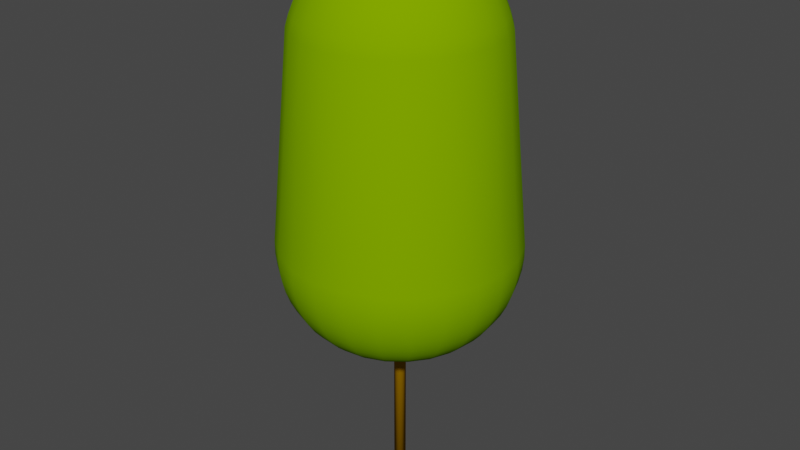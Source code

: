 # Source: HPSo7m.blend  (saved by Blender 4.0.36; exported with 4.5.12 LTS)
import bpy
from mathutils import Matrix  # noqa: F401  (used for matrix-valued properties, if any)

bpy.ops.wm.read_factory_settings(use_empty=True)
scene = bpy.context.scene
scene.name = 'Scene'

# ---- collections
col_collection = bpy.data.collections.new('Collection'); scene.collection.children.link(col_collection)

# ---- materials (node trees are filled in below, after node groups)
mat_trunk = bpy.data.materials.new('Trunk')
mat_trunk.use_transparent_shadow = False
mat_trunk.diffuse_color = (0.3922, 0.1961, 0.0, 1.0)
mat_trunk.roughness = 1.0
mat_surface_style_4943 = bpy.data.materials.new('surface-style-4943')
mat_surface_style_4943.use_transparent_shadow = False
mat_surface_style_4943.diffuse_color = (0.1961, 0.3922, 0.0, 1.0)
mat_surface_style_4943.roughness = 1.0

# ---- material node trees
mat_trunk.use_nodes = True; mat_trunk.node_tree.nodes.clear()
_N = mat_trunk.node_tree.nodes; _L = mat_trunk.node_tree.links
n0 = _N.new('ShaderNodeBsdfPrincipled'); n0.name = 'Principled BSDF'; n0.location = (0, 300)
n0.inputs[0].default_value = (0.3922, 0.1961, 0.0, 1.0)
n0.inputs[2].default_value = 1.0
n0.inputs[3].default_value = 1.45
n0.inputs[13].default_value = 0.0
n1 = _N.new('ShaderNodeOutputMaterial'); n1.name = 'Material Output'; n1.location = (280, 300)
_L.new(n0.outputs[0], n1.inputs[0])
n1.is_active_output = True
mat_surface_style_4943.use_nodes = True; mat_surface_style_4943.node_tree.nodes.clear()
_N = mat_surface_style_4943.node_tree.nodes; _L = mat_surface_style_4943.node_tree.links
n0 = _N.new('ShaderNodeBsdfPrincipled'); n0.name = 'Principled BSDF'; n0.location = (0, 300)
n0.inputs[0].default_value = (0.1961, 0.3922, 0.0, 1.0)
n0.inputs[2].default_value = 1.0
n0.inputs[3].default_value = 1.45
n0.inputs[13].default_value = 0.0
n1 = _N.new('ShaderNodeOutputMaterial'); n1.name = 'Material Output'; n1.location = (280, 300)
_L.new(n0.outputs[0], n1.inputs[0])
n1.is_active_output = True

# ---- world
world_world = bpy.data.worlds.new('World'); scene.world = world_world
world_world.use_nodes = True; world_world.node_tree.nodes.clear()
_N = world_world.node_tree.nodes; _L = world_world.node_tree.links
n0 = _N.new('ShaderNodeOutputWorld'); n0.name = 'World Output'; n0.location = (300, 300)
n1 = _N.new('ShaderNodeBackground'); n1.name = 'Background'; n1.location = (10, 300)
n1.inputs[0].default_value = (0.05088, 0.05088, 0.05088, 1.0)
_L.new(n1.outputs[0], n0.inputs[0])
n0.is_active_output = True
world_world.color = (0.05088, 0.05088, 0.05088)
world_world.use_sun_shadow = False
world_world.sun_shadow_jitter_overblur = 0.0

# ---- meshes
me_hpso7m = bpy.data.meshes.new('HPSo7m')
me_hpso7m.from_pydata([(0.07244, -0.01941, 6.9), (0.06495, -0.0375, 6.9), (0.075, -5.662e-09, 6.9), (0.07244, 0.01941, 6.9), (0.06495, 0.0375, 6.9), (0.05303, 0.05303, 6.9), (0.0375, 0.06495, 6.9), (0.01941, 0.07244, 6.9), (5.662e-09, 0.075, 6.9), (-0.01941, 0.07244, 6.9), (-0.0375, 0.06495, 6.9), (-0.05303, 0.05303, 6.9), (-0.06495, 0.0375, 6.9), (-0.07244, 0.01941, 6.9), (-0.075, 5.662e-09, 6.9), (-0.07244, -0.01941, 6.9), (-0.06495, -0.0375, 6.9), (-0.05303, -0.05303, 6.9), (-0.0375, -0.06495, 6.9), (-0.01941, -0.07244, 6.9), (-5.662e-09, -0.075, 6.9), (0.01941, -0.07244, 6.9), (0.0375, -0.06495, 6.9), (0.05303, -0.05303, 6.9), (0.075, -5.662e-09, 0.0), (0.07244, -0.01941, 0.0), (0.07244, 0.01941, 0.0), (0.06495, 0.0375, 0.0), (0.05303, 0.05303, 0.0), (0.0375, 0.06495, 0.0), (0.01941, 0.07244, 0.0), (5.662e-09, 0.075, 0.0), (-0.01941, 0.07244, 0.0), (-0.0375, 0.06495, 0.0), (-0.05303, 0.05303, 0.0), (-0.06495, 0.0375, 0.0), (-0.07244, 0.01941, 0.0), (-0.075, 5.662e-09, 0.0), (-0.07244, -0.01941, 0.0), (-0.06495, -0.0375, 0.0), (-0.05303, -0.05303, 0.0), (-0.0375, -0.06495, 0.0), (-0.01941, -0.07244, 0.0), (-5.662e-09, -0.075, 0.0), (0.01941, -0.07244, 0.0), (0.0375, -0.06495, 0.0), (0.06495, -0.0375, 0.0), (0.05303, -0.05303, 0.0), (-0.1955, -0.3387, 2.0), (-0.2765, -0.2765, 2.0), (-0.2343, -0.4058, 2.006), (-0.3313, -0.3313, 2.006), (-0.1012, 0.3778, 2.0), (-0.1955, 0.3387, 2.0), (2.953e-08, 0.3911, 2.0), (0.1012, 0.3778, 2.0), (0.1955, 0.3387, 2.0), (0.2765, 0.2765, 2.0), (0.3387, 0.1955, 2.0), (0.3778, 0.1012, 2.0), (0.3911, -2.953e-08, 2.0), (0.3778, -0.1012, 2.0), (0.3387, -0.1955, 2.0), (0.2765, -0.2765, 2.0), (0.1955, -0.3387, 2.0), (0.1012, -0.3778, 2.0), (-2.953e-08, -0.3911, 2.0), (-0.1012, -0.3778, 2.0), (-0.3387, -0.1955, 2.0), (-0.3778, -0.1012, 2.0), (-0.3911, 2.953e-08, 2.0), (-0.3778, 0.1012, 2.0), (-0.3387, 0.1955, 2.0), (-0.2765, 0.2765, 2.0), (-0.3313, 0.3313, 2.006), (-0.2343, 0.4058, 2.006), (-0.4327, 0.4327, 2.028), (-0.306, 0.5299, 2.028), (-0.5314, 0.5314, 2.071), (-0.3758, 0.6509, 2.071), (-0.6259, 0.6259, 2.135), (-0.4426, 0.7666, 2.135), (-0.7144, 0.7144, 2.218), (-0.5052, 0.875, 2.218), (-0.7955, 0.7955, 2.32), (-0.5625, 0.9743, 2.32), (-0.1584, 0.5911, 2.028), (-0.1945, 0.726, 2.071), (-0.2291, 0.855, 2.135), (-0.8678, 0.8678, 2.437), (-0.6137, 1.063, 2.437), (-0.2615, 0.9759, 2.218), (-0.2912, 1.087, 2.32), (-0.3177, 1.186, 2.437), (-0.1213, 0.4526, 2.006), (-0.9301, 0.9301, 2.569), (-0.6577, 1.139, 2.569), (-0.9813, 0.9813, 2.713), (-0.6939, 1.202, 2.713), (-1.02, 1.02, 2.867), (-0.7216, 1.25, 2.867), (-0.3592, 1.34, 2.713), (-0.3735, 1.394, 2.867), (-1.047, 1.047, 3.027), (-0.7404, 1.282, 3.027), (-0.3832, 1.43, 3.027), (-0.7499, 1.299, 3.192), (-0.3882, 1.449, 3.192), (-0.75, 1.299, 3.359), (-0.3882, 1.449, 3.359), (-1.061, 1.061, 3.192), (-1.061, 1.061, 3.359), (-0.8895, 0.8895, 5.978), (-0.629, 1.089, 5.978), (-0.8595, 0.8595, 6.121), (-0.6077, 1.053, 6.121), (-0.8201, 0.8201, 6.258), (-0.5799, 1.004, 6.258), (-0.7718, 0.7718, 6.388), (-0.5458, 0.9453, 6.388), (-0.7153, 0.7153, 6.508), (-0.5058, 0.8761, 6.508), (-0.3256, 1.215, 5.978), (-0.3404, 1.271, 2.569), (-0.3146, 1.174, 6.121), (-0.3002, 1.12, 6.258), (-0.2825, 1.054, 6.388), (-0.2618, 0.9771, 6.508), (-0.4685, 3.537e-08, 2.006), (-0.4526, 0.1213, 2.006), (-0.6119, 4.62e-08, 2.028), (-0.5911, 0.1584, 2.028), (-0.7516, 5.674e-08, 2.071), (-0.726, 0.1945, 2.071), (-0.8851, 6.682e-08, 2.135), (-0.855, 0.2291, 2.135), (-1.01, 7.625e-08, 2.218), (-0.9759, 0.2615, 2.218), (-1.125, 8.493e-08, 2.32), (-1.087, 0.2912, 2.32), (-1.227, 9.263e-08, 2.437), (-1.186, 0.3177, 2.437), (-1.315, 9.928e-08, 2.569), (-1.271, 0.3404, 2.569), (-1.388, 1.048e-07, 2.713), (-1.34, 0.3592, 2.713), (-1.443, 1.089e-07, 2.867), (-1.394, 0.3735, 2.867), (-1.481, 1.118e-07, 3.027), (-1.43, 0.3832, 3.027), (-1.5, 1.132e-07, 3.192), (-1.449, 0.3882, 3.192), (-1.5, 1.132e-07, 3.359), (-1.449, 0.3882, 3.359), (-1.258, 9.497e-08, 5.978), (-1.215, 0.3256, 5.978), (-1.215, 9.173e-08, 6.121), (-1.174, 0.3146, 6.121), (-1.16, 8.757e-08, 6.258), (-1.12, 0.3002, 6.258), (-1.092, 8.244e-08, 6.388), (-1.054, 0.2825, 6.388), (-1.012, 7.64e-08, 6.508), (-0.9771, 0.2618, 6.508), (-0.9453, 0.5458, 6.388), (-0.8761, 0.5058, 6.508), (0.4526, 0.1213, 2.006), (0.4685, -3.537e-08, 2.006), (0.5911, 0.1584, 2.028), (0.6119, -4.62e-08, 2.028), (0.726, 0.1945, 2.071), (0.7516, -5.674e-08, 2.071), (0.855, 0.2291, 2.135), (0.8851, -6.682e-08, 2.135), (0.9759, 0.2615, 2.218), (1.01, -7.625e-08, 2.218), (1.087, 0.2912, 2.32), (1.125, -8.493e-08, 2.32), (1.186, 0.3177, 2.437), (1.227, -9.263e-08, 2.437), (1.271, 0.3404, 2.569), (1.315, -9.928e-08, 2.569), (1.34, 0.3592, 2.713), (1.388, -1.048e-07, 2.713), (1.394, 0.3735, 2.867), (1.443, -1.089e-07, 2.867), (1.43, 0.3832, 3.027), (1.481, -1.118e-07, 3.027), (1.449, 0.3882, 3.192), (1.5, -1.132e-07, 3.192), (1.449, 0.3882, 3.359), (1.5, -1.132e-07, 3.359), (1.215, 0.3256, 5.978), (1.258, -9.497e-08, 5.978), (1.174, 0.3146, 6.121), (1.215, -9.173e-08, 6.121), (1.12, 0.3002, 6.258), (1.16, -8.757e-08, 6.258), (1.054, 0.2825, 6.388), (1.092, -8.244e-08, 6.388), (0.9771, 0.2618, 6.508), (1.012, -7.64e-08, 6.508), (0.9453, 0.5458, 6.388), (0.8761, 0.5058, 6.508), (1.004, 0.5799, 6.258), (1.053, 0.6077, 6.121), (1.089, 0.629, 5.978), (1.299, 0.75, 3.359), (1.299, 0.7499, 3.192), (1.282, 0.7404, 3.027), (1.25, 0.7216, 2.867), (1.202, 0.6939, 2.713), (1.139, 0.6577, 2.569), (1.063, 0.6137, 2.437), (0.9743, 0.5625, 2.32), (0.875, 0.5052, 2.218), (0.7666, 0.4426, 2.135), (0.6509, 0.3758, 2.071), (0.5299, 0.306, 2.028), (0.4058, 0.2343, 2.006), (0.7718, 0.7718, 6.388), (0.7153, 0.7153, 6.508), (0.8201, 0.8201, 6.258), (0.8595, 0.8595, 6.121), (0.8895, 0.8895, 5.978), (1.061, 1.061, 3.359), (1.061, 1.061, 3.192), (1.047, 1.047, 3.027), (1.02, 1.02, 2.867), (0.9813, 0.9813, 2.713), (0.9301, 0.9301, 2.569), (0.8678, 0.8678, 2.437), (0.7955, 0.7955, 2.32), (0.7144, 0.7144, 2.218), (0.6259, 0.6259, 2.135), (0.5314, 0.5314, 2.071), (0.4327, 0.4327, 2.028), (0.3313, 0.3313, 2.006), (0.5458, 0.9453, 6.388), (0.5058, 0.8761, 6.508), (0.5799, 1.004, 6.258), (0.6077, 1.053, 6.121), (0.629, 1.089, 5.978), (0.75, 1.299, 3.359), (0.7499, 1.299, 3.192), (0.7404, 1.282, 3.027), (0.7216, 1.25, 2.867), (0.6939, 1.202, 2.713), (0.6577, 1.139, 2.569), (0.6137, 1.063, 2.437), (0.5625, 0.9743, 2.32), (0.5052, 0.875, 2.218), (0.4426, 0.7666, 2.135), (0.3758, 0.6509, 2.071), (0.306, 0.5299, 2.028), (0.2343, 0.4058, 2.006), (0.2825, 1.054, 6.388), (0.2618, 0.9771, 6.508), (0.3002, 1.12, 6.258), (0.3146, 1.174, 6.121), (0.3256, 1.215, 5.978), (0.3882, 1.449, 3.359), (0.3882, 1.449, 3.192), (0.3832, 1.43, 3.027), (0.3735, 1.394, 2.867), (0.3592, 1.34, 2.713), (0.3404, 1.271, 2.569), (0.3177, 1.186, 2.437), (0.2912, 1.087, 2.32), (-0.8106, 0.468, 6.6), (-0.7974, 0.4604, 6.618), (-0.6511, 0.6511, 6.618), (-0.6618, 0.6618, 6.6), (-0.7104, 0.4101, 6.716), (-0.58, 0.58, 6.716), (-0.4604, 0.7974, 6.618), (-0.4101, 0.7104, 6.716), (-0.2383, 0.8894, 6.618), (-0.2123, 0.7923, 6.716), (-0.6572, 0.3794, 6.763), (-0.7006, 0.4045, 6.724), (-0.6159, 0.3556, 6.8), (-0.5029, 0.5029, 6.8), (-0.5366, 0.5366, 6.763), (-0.572, 0.572, 6.724), (-0.5151, 0.2974, 6.871), (-0.4205, 0.4205, 6.871), (-0.4091, 0.2362, 6.927), (-0.334, 0.334, 6.927), (-0.2992, 0.1727, 6.967), (-0.2443, 0.2443, 6.967), (-0.1866, 0.1078, 6.992), (-0.1524, 0.1524, 6.992), (-0.2362, 0.4091, 6.927), (-0.1727, 0.2992, 6.967), (-0.2974, 0.5151, 6.871), (-0.1078, 0.1866, 6.992), (-0.3556, 0.6159, 6.8), (-0.08941, 0.3337, 6.967), (-0.05578, 0.2082, 6.992), (-0.1223, 0.4563, 6.927), (-0.1539, 0.5745, 6.871), (-0.1841, 0.6869, 6.8), (-0.168, 0.097, 6.993), (-0.07277, 0.04201, 7.0), (-0.05942, 0.05942, 7.0), (-0.1372, 0.1372, 6.993), (0.02175, -0.08116, 7.0), (-6.343e-09, -0.08403, 7.0), (0.04201, -0.07277, 7.0), (0.05942, -0.05942, 7.0), (0.07277, -0.04201, 7.0), (0.08116, -0.02175, 7.0), (0.08403, -6.344e-09, 7.0), (0.08116, 0.02175, 7.0), (0.07277, 0.04201, 7.0), (0.05942, 0.05942, 7.0), (0.04201, 0.07277, 7.0), (0.02175, 0.08116, 7.0), (6.344e-09, 0.08403, 7.0), (-0.02175, 0.08116, 7.0), (-0.04201, 0.07277, 7.0), (-0.08116, 0.02175, 7.0), (-0.08403, 6.344e-09, 7.0), (-0.08116, -0.02175, 7.0), (-0.07277, -0.04201, 7.0), (-0.05942, -0.05942, 7.0), (-0.04201, -0.07277, 7.0), (-0.02175, -0.08116, 7.0), (-0.05578, -0.2082, 6.992), (-0.1078, -0.1866, 6.992), (-0.05021, -0.1874, 6.993), (-0.097, -0.168, 6.993), (-0.08941, -0.3337, 6.967), (-0.1727, -0.2992, 6.967), (-0.1223, -0.4563, 6.927), (-0.2362, -0.4091, 6.927), (-0.1539, -0.5745, 6.871), (-0.2974, -0.5151, 6.871), (-0.1841, -0.6869, 6.8), (-0.3556, -0.6159, 6.8), (-0.1964, -0.733, 6.763), (-0.2094, -0.7814, 6.724), (-0.3794, -0.6572, 6.763), (-0.4045, -0.7006, 6.724), (-0.4101, -0.7104, 6.716), (-0.2123, -0.7923, 6.716), (-0.4604, -0.7974, 6.618), (-0.2383, -0.8894, 6.618), (-0.5058, -0.8761, 6.508), (-0.2618, -0.9771, 6.508), (-0.2422, -0.9041, 6.6), (-0.468, -0.8106, 6.6), (-0.7153, -0.7153, 6.508), (-0.6511, -0.6511, 6.618), (-0.6618, -0.6618, 6.6), (-0.2825, -1.054, 6.388), (-0.5458, -0.9453, 6.388), (-0.3002, -1.12, 6.258), (-0.5799, -1.004, 6.258), (-0.3146, -1.174, 6.121), (-0.6077, -1.053, 6.121), (-0.3256, -1.215, 5.978), (-0.629, -1.089, 5.978), (-0.3882, -1.449, 3.359), (-0.75, -1.299, 3.359), (-0.3882, -1.449, 3.192), (-0.7499, -1.299, 3.192), (-0.3832, -1.43, 3.027), (-0.7404, -1.282, 3.027), (-0.3735, -1.394, 2.867), (-0.7216, -1.25, 2.867), (-0.3592, -1.34, 2.713), (-0.6939, -1.202, 2.713), (-0.3404, -1.271, 2.569), (-0.6577, -1.139, 2.569), (-0.3177, -1.186, 2.437), (-0.6137, -1.063, 2.437), (-0.2912, -1.087, 2.32), (-0.5625, -0.9743, 2.32), (-0.3794, 0.6572, 6.763), (-0.4045, 0.7006, 6.724), (-0.468, 0.8106, 6.6), (-0.097, 0.168, 6.993), (-0.1964, 0.733, 6.763), (-0.2094, 0.7814, 6.724), (-0.2422, 0.9041, 6.6), (-0.936, 7.066e-08, 6.6), (-0.9208, 6.952e-08, 6.618), (-0.8894, 0.2383, 6.618), (-0.9041, 0.2422, 6.6), (-0.8203, 6.193e-08, 6.716), (-0.7923, 0.2123, 6.716), (-0.05021, 0.1874, 6.993), (0.2082, 0.05578, 6.992), (0.2155, -1.627e-08, 6.992), (0.1874, 0.05021, 6.993), (0.194, -1.465e-08, 6.993), (0.3337, 0.08941, 6.967), (0.3455, -2.608e-08, 6.967), (0.4563, 0.1223, 6.927), (0.4724, -3.566e-08, 6.927), (0.5745, 0.1539, 6.871), (0.5947, -4.49e-08, 6.871), (0.6869, 0.1841, 6.8), (0.7112, -5.369e-08, 6.8), (0.2992, 0.1727, 6.967), (0.1866, 0.1078, 6.992), (0.4091, 0.2362, 6.927), (0.5151, 0.2974, 6.871), (0.6159, 0.3556, 6.8), (0.2443, 0.2443, 6.967), (0.1524, 0.1524, 6.992), (0.334, 0.334, 6.927), (0.4205, 0.4205, 6.871), (0.5029, 0.5029, 6.8), (0.1727, 0.2992, 6.967), (0.1078, 0.1866, 6.992), (0.2362, 0.4091, 6.927), (0.2974, 0.5151, 6.871), (0.3556, 0.6159, 6.8), (0.08941, 0.3337, 6.967), (0.05578, 0.2082, 6.992), (0.1223, 0.4563, 6.927), (0.1539, 0.5745, 6.871), (0.1841, 0.6869, 6.8), (0.733, 0.1964, 6.763), (0.7814, 0.2094, 6.724), (0.7588, -5.729e-08, 6.763), (0.809, -6.108e-08, 6.724), (0.8203, -6.193e-08, 6.716), (0.7923, 0.2123, 6.716), (0.8894, 0.2383, 6.618), (0.9208, -6.952e-08, 6.618), (0.7974, 0.4604, 6.618), (0.7104, 0.4101, 6.716), (0.6511, 0.6511, 6.618), (0.58, 0.58, 6.716), (0.4604, 0.7974, 6.618), (0.4101, 0.7104, 6.716), (0.2383, 0.8894, 6.618), (0.2123, 0.7923, 6.716), (0.9041, 0.2422, 6.6), (0.936, -7.066e-08, 6.6), (0.6572, 0.3794, 6.763), (0.7006, 0.4045, 6.724), (0.168, 0.097, 6.993), (0.8106, 0.468, 6.6), (0.5366, 0.5366, 6.763), (0.572, 0.572, 6.724), (0.1372, 0.1372, 6.993), (0.6618, 0.6618, 6.6), (0.3794, 0.6572, 6.763), (0.4045, 0.7006, 6.724), (0.468, 0.8106, 6.6), (0.097, 0.168, 6.993), (0.1964, 0.733, 6.763), (0.2094, 0.7814, 6.724), (0.05021, 0.1874, 6.993), (0.2422, 0.9041, 6.6), (5.729e-08, 0.7588, 6.763), (6.108e-08, 0.809, 6.724), (5.369e-08, 0.7112, 6.8), (6.193e-08, 0.8203, 6.716), (1.627e-08, 0.2155, 6.992), (1.465e-08, 0.194, 6.993), (7.64e-08, 1.012, 6.508), (7.066e-08, 0.936, 6.6), (6.952e-08, 0.9208, 6.618), (-1.627e-08, -0.2155, 6.992), (-1.465e-08, -0.194, 6.993), (-7.64e-08, -1.012, 6.508), (-7.066e-08, -0.936, 6.6), (-6.952e-08, -0.9208, 6.618), (-5.729e-08, -0.7588, 6.763), (-6.108e-08, -0.809, 6.724), (-5.369e-08, -0.7112, 6.8), (-6.193e-08, -0.8203, 6.716), (0.1964, -0.733, 6.763), (0.2094, -0.7814, 6.724), (0.1841, -0.6869, 6.8), (0.2123, -0.7923, 6.716), (0.05578, -0.2082, 6.992), (0.05021, -0.1874, 6.993), (0.3794, -0.6572, 6.763), (0.4045, -0.7006, 6.724), (0.3556, -0.6159, 6.8), (0.4101, -0.7104, 6.716), (0.1078, -0.1866, 6.992), (0.097, -0.168, 6.993), (0.1524, -0.1524, 6.992), (0.1372, -0.1372, 6.993), (0.5366, -0.5366, 6.763), (0.572, -0.572, 6.724), (0.5029, -0.5029, 6.8), (0.58, -0.58, 6.716), (0.2618, -0.9771, 6.508), (0.2422, -0.9041, 6.6), (0.2383, -0.8894, 6.618), (0.5058, -0.8761, 6.508), (0.468, -0.8106, 6.6), (0.4604, -0.7974, 6.618), (0.7153, -0.7153, 6.508), (0.6618, -0.6618, 6.6), (0.6511, -0.6511, 6.618), (0.1866, -0.1078, 6.992), (0.168, -0.097, 6.993), (0.6572, -0.3794, 6.763), (0.7006, -0.4045, 6.724), (0.6159, -0.3556, 6.8), (0.7104, -0.4101, 6.716), (0.8761, -0.5058, 6.508), (0.8106, -0.468, 6.6), (0.7974, -0.4604, 6.618), (0.733, -0.1964, 6.763), (0.7814, -0.2094, 6.724), (0.6869, -0.1841, 6.8), (0.7923, -0.2123, 6.716), (0.2082, -0.05578, 6.992), (0.1874, -0.05021, 6.993), (0.9771, -0.2618, 6.508), (0.9041, -0.2422, 6.6), (0.8894, -0.2383, 6.618), (-0.733, 0.1964, 6.763), (-0.7814, 0.2094, 6.724), (-0.6869, 0.1841, 6.8), (-0.1874, 0.05021, 6.993), (-0.2082, 0.05578, 6.992), (-0.2155, 1.627e-08, 6.992), (-0.194, 1.465e-08, 6.993), (-0.2082, -0.05578, 6.992), (-0.1874, -0.05021, 6.993), (-0.3337, -0.08941, 6.967), (-0.3455, 2.608e-08, 6.967), (-0.4563, -0.1223, 6.927), (-0.4724, 3.566e-08, 6.927), (-0.5947, 4.49e-08, 6.871), (-0.5745, -0.1539, 6.871), (-0.7112, 5.369e-08, 6.8), (-0.6869, -0.1841, 6.8), (-0.5745, 0.1539, 6.871), (-0.733, -0.1964, 6.763), (-0.7814, -0.2094, 6.724), (-0.7588, 5.729e-08, 6.763), (-0.809, 6.108e-08, 6.724), (-0.7923, -0.2123, 6.716), (-0.8894, -0.2383, 6.618), (-1.054, -0.2825, 6.388), (-0.9771, -0.2618, 6.508), (-1.12, -0.3002, 6.258), (-1.174, -0.3146, 6.121), (-1.215, -0.3256, 5.978), (-1.449, -0.3882, 3.359), (-1.449, -0.3882, 3.192), (-1.43, -0.3832, 3.027), (-1.394, -0.3735, 2.867), (-1.34, -0.3592, 2.713), (-1.271, -0.3404, 2.569), (-1.186, -0.3177, 2.437), (-1.087, -0.2912, 2.32), (-0.9759, -0.2615, 2.218), (-0.855, -0.2291, 2.135), (-0.726, -0.1945, 2.071), (-0.5911, -0.1584, 2.028), (-0.4526, -0.1213, 2.006), (-0.9041, -0.2422, 6.6), (-0.2992, -0.1727, 6.967), (-0.1866, -0.1078, 6.992), (-0.4091, -0.2362, 6.927), (-0.5151, -0.2974, 6.871), (-0.6159, -0.3556, 6.8), (-0.168, -0.097, 6.993), (-0.6572, -0.3794, 6.763), (-0.7006, -0.4045, 6.724), (-0.7104, -0.4101, 6.716), (-0.7974, -0.4604, 6.618), (-0.9453, -0.5458, 6.388), (-0.8761, -0.5058, 6.508), (-1.004, -0.5799, 6.258), (-1.053, -0.6077, 6.121), (-1.089, -0.629, 5.978), (-1.299, -0.75, 3.359), (-1.299, -0.7499, 3.192), (-1.282, -0.7404, 3.027), (-1.25, -0.7216, 2.867), (-1.202, -0.6939, 2.713), (-1.139, -0.6577, 2.569), (-1.063, -0.6137, 2.437), (-0.9743, -0.5625, 2.32), (-0.875, -0.5052, 2.218), (-0.7666, -0.4426, 2.135), (-0.6509, -0.3758, 2.071), (-0.5299, -0.306, 2.028), (-0.4058, -0.2343, 2.006), (-0.8106, -0.468, 6.6), (-0.2443, -0.2443, 6.967), (-0.1524, -0.1524, 6.992), (-0.334, -0.334, 6.927), (-0.4205, -0.4205, 6.871), (-0.5029, -0.5029, 6.8), (-0.1372, -0.1372, 6.993), (-0.5366, -0.5366, 6.763), (-0.572, -0.572, 6.724), (-0.58, -0.58, 6.716), (-0.7718, -0.7718, 6.388), (-0.8201, -0.8201, 6.258), (-0.8595, -0.8595, 6.121), (-0.8895, -0.8895, 5.978), (-1.061, -1.061, 3.359), (-1.061, -1.061, 3.192), (-1.047, -1.047, 3.027), (-1.02, -1.02, 2.867), (-0.9813, -0.9813, 2.713), (-0.9301, -0.9301, 2.569), (-0.8678, -0.8678, 2.437), (-0.7955, -0.7955, 2.32), (-0.7144, -0.7144, 2.218), (-0.6259, -0.6259, 2.135), (-0.5314, -0.5314, 2.071), (-0.4327, -0.4327, 2.028), (-0.5052, -0.875, 2.218), (-0.4426, -0.7666, 2.135), (-0.3758, -0.6509, 2.071), (-0.306, -0.5299, 2.028), (-1.004, 0.5799, 6.258), (-0.3337, 0.08941, 6.967), (-1.053, 0.6077, 6.121), (-1.202, 0.6939, 2.713), (-1.25, 0.7216, 2.867), (-1.282, 0.7404, 3.027), (-0.4563, 0.1223, 6.927), (-1.089, 0.629, 5.978), (-1.299, 0.75, 3.359), (-0.4058, 0.2343, 2.006), (-0.5299, 0.306, 2.028), (-0.6509, 0.3758, 2.071), (-0.7666, 0.4426, 2.135), (-0.875, 0.5052, 2.218), (-1.299, 0.7499, 3.192), (-0.9743, 0.5625, 2.32), (-1.139, 0.6577, 2.569), (-1.063, 0.6137, 2.437), (0.4526, -0.1213, 2.006), (0.5911, -0.1584, 2.028), (0.726, -0.1945, 2.071), (0.855, -0.2291, 2.135), (0.9759, -0.2615, 2.218), (1.087, -0.2912, 2.32), (1.186, -0.3177, 2.437), (1.271, -0.3404, 2.569), (1.34, -0.3592, 2.713), (1.394, -0.3735, 2.867), (1.43, -0.3832, 3.027), (1.449, -0.3882, 3.192), (1.449, -0.3882, 3.359), (1.215, -0.3256, 5.978), (1.174, -0.3146, 6.121), (1.12, -0.3002, 6.258), (1.054, -0.2825, 6.388), (0.5745, -0.1539, 6.871), (0.4563, -0.1223, 6.927), (0.3337, -0.08941, 6.967), (0.4058, -0.2343, 2.006), (0.5299, -0.306, 2.028), (0.6509, -0.3758, 2.071), (0.7666, -0.4426, 2.135), (0.875, -0.5052, 2.218), (0.9743, -0.5625, 2.32), (1.063, -0.6137, 2.437), (1.139, -0.6577, 2.569), (1.202, -0.6939, 2.713), (1.25, -0.7216, 2.867), (1.282, -0.7404, 3.027), (1.299, -0.7499, 3.192), (1.299, -0.75, 3.359), (1.089, -0.629, 5.978), (1.053, -0.6077, 6.121), (1.004, -0.5799, 6.258), (0.9453, -0.5458, 6.388), (0.5151, -0.2974, 6.871), (0.4091, -0.2362, 6.927), (0.2992, -0.1727, 6.967), (0.3313, -0.3313, 2.006), (0.4327, -0.4327, 2.028), (0.5314, -0.5314, 2.071), (0.6259, -0.6259, 2.135), (0.7144, -0.7144, 2.218), (0.7955, -0.7955, 2.32), (0.8678, -0.8678, 2.437), (0.9301, -0.9301, 2.569), (0.9813, -0.9813, 2.713), (1.02, -1.02, 2.867), (1.047, -1.047, 3.027), (1.061, -1.061, 3.192), (1.061, -1.061, 3.359), (0.8895, -0.8895, 5.978), (0.8595, -0.8595, 6.121), (0.8201, -0.8201, 6.258), (0.7718, -0.7718, 6.388), (0.4205, -0.4205, 6.871), (0.334, -0.334, 6.927), (0.2443, -0.2443, 6.967), (0.2343, -0.4058, 2.006), (0.306, -0.5299, 2.028), (0.3758, -0.6509, 2.071), (0.4426, -0.7666, 2.135), (0.5052, -0.875, 2.218), (0.5625, -0.9743, 2.32), (0.6137, -1.063, 2.437), (0.6577, -1.139, 2.569), (0.6939, -1.202, 2.713), (0.7216, -1.25, 2.867), (0.7404, -1.282, 3.027), (0.7499, -1.299, 3.192), (0.75, -1.299, 3.359), (0.629, -1.089, 5.978), (0.6077, -1.053, 6.121), (0.5799, -1.004, 6.258), (0.5458, -0.9453, 6.388), (0.2974, -0.5151, 6.871), (0.2362, -0.4091, 6.927), (0.1727, -0.2992, 6.967), (0.1213, -0.4526, 2.006), (0.1584, -0.5911, 2.028), (0.1945, -0.726, 2.071), (0.2291, -0.855, 2.135), (0.2615, -0.9759, 2.218), (0.2912, -1.087, 2.32), (0.3177, -1.186, 2.437), (0.3404, -1.271, 2.569), (0.3592, -1.34, 2.713), (0.3735, -1.394, 2.867), (0.3832, -1.43, 3.027), (0.3882, -1.449, 3.192), (0.3882, -1.449, 3.359), (0.3256, -1.215, 5.978), (0.3146, -1.174, 6.121), (0.3002, -1.12, 6.258), (0.2825, -1.054, 6.388), (0.1539, -0.5745, 6.871), (0.1223, -0.4563, 6.927), (0.08941, -0.3337, 6.967), (-3.537e-08, -0.4685, 2.006), (-4.62e-08, -0.6119, 2.028), (-5.674e-08, -0.7516, 2.071), (-6.682e-08, -0.8851, 2.135), (-7.625e-08, -1.01, 2.218), (-8.493e-08, -1.125, 2.32), (-9.263e-08, -1.227, 2.437), (-9.928e-08, -1.315, 2.569), (-1.048e-07, -1.388, 2.713), (-1.089e-07, -1.443, 2.867), (-1.118e-07, -1.481, 3.027), (-1.132e-07, -1.5, 3.192), (-1.132e-07, -1.5, 3.359), (-9.497e-08, -1.258, 5.978), (-9.173e-08, -1.215, 6.121), (-8.757e-08, -1.16, 6.258), (-8.244e-08, -1.092, 6.388), (-4.49e-08, -0.5947, 6.871), (-3.566e-08, -0.4724, 6.927), (-2.608e-08, -0.3455, 6.967), (-0.1213, -0.4526, 2.006), (-0.1584, -0.5911, 2.028), (-0.1945, -0.726, 2.071), (-0.2291, -0.855, 2.135), (-0.2615, -0.9759, 2.218), (3.537e-08, 0.4685, 2.006), (4.62e-08, 0.6119, 2.028), (5.674e-08, 0.7516, 2.071), (6.682e-08, 0.8851, 2.135), (7.625e-08, 1.01, 2.218), (8.493e-08, 1.125, 2.32), (9.263e-08, 1.227, 2.437), (9.928e-08, 1.315, 2.569), (1.048e-07, 1.388, 2.713), (1.089e-07, 1.443, 2.867), (1.118e-07, 1.481, 3.027), (1.132e-07, 1.5, 3.192), (1.132e-07, 1.5, 3.359), (9.497e-08, 1.258, 5.978), (9.173e-08, 1.215, 6.121), (8.757e-08, 1.16, 6.258), (8.244e-08, 1.092, 6.388), (4.49e-08, 0.5947, 6.871), (3.566e-08, 0.4724, 6.927), (2.608e-08, 0.3455, 6.967), (0.1213, 0.4526, 2.006), (0.1584, 0.5911, 2.028), (0.1945, 0.726, 2.071), (0.2291, 0.855, 2.135), (0.2615, 0.9759, 2.218)], [], [(21, 22, 23), (0, 23, 1), (20, 21, 23), (3, 0, 2), (5, 3, 4), (5, 23, 0), (5, 0, 3), (16, 17, 18), (16, 18, 19), (16, 19, 20), (16, 20, 23), (7, 5, 6), (14, 15, 16), (8, 5, 7), (12, 13, 14), (12, 23, 5), (12, 16, 23), (12, 14, 16), (10, 8, 9), (10, 12, 5), (10, 5, 8), (11, 12, 10), (25, 24, 2), (25, 2, 0), (24, 26, 3), (24, 3, 2), (26, 27, 4), (26, 4, 3), (27, 28, 5), (27, 5, 4), (6, 28, 29), (6, 5, 28), (7, 29, 30), (7, 6, 29), (8, 30, 31), (8, 7, 30), (9, 31, 32), (9, 8, 31), (10, 32, 33), (10, 9, 32), (11, 33, 34), (11, 10, 33), (34, 35, 12), (34, 12, 11), (35, 36, 13), (35, 13, 12), (36, 37, 14), (36, 14, 13), (37, 38, 15), (37, 15, 14), (38, 39, 16), (38, 16, 15), (39, 40, 17), (39, 17, 16), (18, 40, 41), (18, 17, 40), (19, 41, 42), (19, 18, 41), (20, 42, 43), (20, 19, 42), (21, 43, 44), (21, 20, 43), (22, 44, 45), (22, 21, 44), (46, 25, 0), (46, 0, 1), (30, 29, 28), (26, 28, 27), (31, 30, 28), (25, 26, 24), (33, 32, 31), (33, 31, 28), (47, 25, 46), (47, 28, 26), (47, 26, 25), (35, 34, 33), (35, 33, 28), (44, 47, 45), (37, 36, 35), (43, 47, 44), (39, 43, 42), (39, 38, 37), (39, 28, 47), (39, 35, 28), (39, 37, 35), (39, 47, 43), (41, 39, 42), (40, 39, 41), (23, 45, 47), (23, 22, 45), (47, 46, 1), (47, 1, 23), (50, 49, 48), (51, 49, 50), (59, 57, 58), (60, 56, 57), (60, 57, 59), (54, 55, 56), (63, 60, 61), (63, 61, 62), (73, 53, 52), (73, 52, 54), (73, 54, 56), (73, 56, 60), (65, 63, 64), (71, 72, 73), (66, 63, 65), (70, 71, 73), (69, 60, 63), (69, 73, 60), (69, 63, 66), (69, 70, 73), (48, 66, 67), (48, 69, 66), (49, 68, 69), (49, 69, 48), (74, 75, 53), (73, 74, 53), (76, 77, 75), (74, 76, 75), (78, 79, 77), (76, 78, 77), (80, 81, 79), (78, 80, 79), (82, 83, 81), (80, 82, 81), (84, 85, 83), (82, 84, 83), (77, 79, 87), (77, 87, 86), (81, 88, 87), (79, 81, 87), (89, 90, 85), (84, 89, 85), (81, 83, 91), (81, 91, 88), (85, 92, 91), (83, 85, 91), (93, 92, 85), (93, 85, 90), (53, 75, 94), (53, 94, 52), (90, 89, 95), (96, 90, 95), (75, 77, 86), (75, 86, 94), (97, 96, 95), (97, 98, 96), (97, 100, 98), (99, 100, 97), (98, 102, 101), (100, 102, 98), (103, 100, 99), (103, 104, 100), (100, 105, 102), (104, 105, 100), (106, 105, 104), (106, 107, 105), (106, 109, 107), (108, 109, 106), (103, 106, 104), (110, 106, 103), (110, 108, 106), (111, 108, 110), (113, 108, 111), (112, 113, 111), (112, 115, 113), (114, 115, 112), (114, 117, 115), (116, 117, 114), (116, 119, 117), (118, 119, 116), (121, 119, 118), (121, 118, 120), (113, 109, 108), (113, 122, 109), (123, 96, 98), (101, 123, 98), (113, 124, 122), (115, 124, 113), (123, 93, 90), (123, 90, 96), (124, 115, 117), (125, 124, 117), (127, 126, 119), (127, 119, 121), (126, 125, 117), (126, 117, 119), (128, 129, 71), (70, 128, 71), (129, 130, 131), (128, 130, 129), (131, 132, 133), (130, 132, 131), (134, 135, 133), (132, 134, 133), (136, 137, 135), (134, 136, 135), (138, 139, 137), (136, 138, 137), (139, 138, 140), (141, 139, 140), (141, 140, 142), (143, 141, 142), (143, 142, 144), (145, 143, 144), (145, 144, 146), (147, 145, 146), (147, 146, 148), (149, 147, 148), (151, 148, 150), (149, 148, 151), (151, 150, 152), (151, 152, 153), (152, 154, 155), (153, 152, 155), (157, 155, 154), (157, 154, 156), (159, 157, 156), (159, 156, 158), (161, 159, 158), (161, 158, 160), (163, 161, 160), (163, 160, 162), (118, 164, 165), (120, 118, 165), (167, 60, 59), (167, 59, 166), (169, 167, 166), (169, 166, 168), (171, 169, 168), (171, 168, 170), (173, 171, 170), (173, 170, 172), (175, 173, 172), (175, 172, 174), (177, 175, 174), (177, 174, 176), (176, 178, 179), (176, 179, 177), (178, 180, 181), (178, 181, 179), (180, 182, 183), (180, 183, 181), (182, 184, 185), (182, 185, 183), (184, 186, 187), (184, 187, 185), (189, 186, 188), (187, 186, 189), (189, 188, 190), (189, 190, 191), (191, 190, 192), (191, 192, 193), (194, 195, 193), (192, 194, 193), (196, 197, 195), (194, 196, 195), (196, 198, 199), (196, 199, 197), (200, 201, 199), (198, 200, 199), (203, 200, 198), (202, 203, 198), (202, 198, 196), (204, 202, 196), (204, 196, 194), (205, 204, 194), (192, 206, 205), (192, 205, 194), (190, 207, 206), (190, 206, 192), (188, 208, 207), (188, 207, 190), (188, 209, 208), (186, 209, 188), (184, 210, 209), (184, 209, 186), (184, 211, 210), (182, 211, 184), (212, 211, 182), (212, 182, 180), (213, 212, 180), (213, 180, 178), (214, 213, 178), (214, 178, 176), (176, 174, 215), (176, 215, 214), (174, 172, 216), (174, 216, 215), (172, 170, 217), (172, 217, 216), (170, 168, 218), (170, 218, 217), (168, 166, 219), (168, 219, 218), (166, 59, 58), (166, 58, 219), (220, 221, 203), (220, 203, 202), (202, 222, 220), (204, 222, 202), (204, 223, 222), (205, 223, 204), (205, 224, 223), (206, 224, 205), (225, 224, 206), (207, 225, 206), (207, 226, 225), (208, 226, 207), (209, 227, 226), (209, 226, 208), (210, 228, 227), (210, 227, 209), (211, 229, 228), (211, 228, 210), (212, 230, 229), (212, 229, 211), (230, 212, 213), (231, 230, 213), (214, 232, 231), (213, 214, 231), (215, 233, 232), (214, 215, 232), (216, 234, 233), (215, 216, 233), (217, 235, 234), (216, 217, 234), (218, 236, 235), (217, 218, 235), (219, 237, 236), (218, 219, 236), (58, 57, 237), (219, 58, 237), (220, 238, 239), (221, 220, 239), (240, 220, 222), (238, 220, 240), (240, 223, 241), (240, 222, 223), (242, 223, 224), (241, 223, 242), (242, 225, 243), (242, 224, 225), (244, 225, 226), (243, 225, 244), (244, 227, 245), (244, 226, 227), (246, 227, 228), (245, 227, 246), (246, 229, 247), (246, 228, 229), (248, 229, 230), (247, 229, 248), (248, 231, 249), (230, 231, 248), (250, 249, 231), (250, 231, 232), (233, 250, 232), (251, 250, 233), (234, 251, 233), (252, 251, 234), (235, 252, 234), (253, 252, 235), (254, 253, 235), (254, 235, 236), (237, 254, 236), (255, 254, 237), (57, 255, 237), (56, 255, 57), (239, 238, 256), (239, 256, 257), (240, 258, 256), (238, 240, 256), (241, 259, 258), (240, 241, 258), (260, 241, 242), (259, 241, 260), (260, 243, 261), (260, 242, 243), (262, 243, 244), (261, 243, 262), (263, 244, 245), (262, 244, 263), (264, 245, 246), (263, 245, 264), (264, 247, 265), (264, 246, 247), (247, 248, 266), (247, 266, 265), (248, 249, 267), (248, 267, 266), (249, 250, 268), (249, 268, 267), (269, 270, 271), (269, 271, 272), (269, 272, 120), (165, 269, 120), (273, 274, 271), (270, 273, 271), (271, 274, 276), (271, 276, 275), (277, 276, 278), (275, 276, 277), (281, 282, 283), (279, 283, 284), (279, 281, 283), (280, 284, 274), (280, 279, 284), (273, 280, 274), (285, 286, 282), (281, 285, 282), (287, 288, 286), (285, 287, 286), (289, 290, 288), (287, 289, 288), (291, 292, 290), (289, 291, 290), (288, 290, 294), (288, 294, 293), (286, 288, 293), (286, 293, 295), (290, 292, 296), (290, 296, 294), (282, 286, 295), (282, 295, 297), (298, 296, 299), (294, 296, 298), (300, 294, 298), (293, 294, 300), (301, 293, 300), (295, 293, 301), (297, 295, 301), (297, 301, 302), (304, 305, 306), (303, 306, 292), (303, 304, 306), (291, 303, 292), (312, 310, 311), (308, 307, 309), (308, 309, 310), (327, 328, 308), (327, 308, 310), (316, 313, 314), (316, 314, 315), (324, 312, 313), (324, 316, 317), (324, 325, 326), (324, 326, 327), (324, 310, 312), (324, 327, 310), (324, 313, 316), (319, 317, 318), (322, 323, 324), (320, 317, 319), (321, 324, 317), (321, 317, 320), (305, 304, 322), (305, 322, 324), (305, 324, 321), (330, 329, 331), (332, 330, 331), (328, 332, 331), (327, 332, 328), (334, 333, 329), (330, 334, 329), (336, 335, 333), (334, 336, 333), (338, 337, 335), (336, 338, 335), (340, 339, 337), (338, 340, 337), (344, 342, 341), (344, 345, 346), (344, 346, 342), (343, 344, 341), (340, 341, 339), (340, 343, 341), (347, 348, 346), (345, 347, 346), (348, 347, 352), (351, 352, 349), (351, 348, 352), (350, 351, 349), (355, 353, 349), (355, 349, 352), (355, 352, 347), (354, 355, 347), (356, 350, 349), (356, 349, 357), (356, 357, 359), (358, 356, 359), (358, 359, 361), (360, 358, 361), (360, 363, 362), (360, 361, 363), (362, 365, 364), (362, 363, 365), (366, 365, 367), (364, 365, 366), (368, 367, 369), (366, 367, 368), (370, 369, 371), (368, 369, 370), (370, 373, 372), (370, 371, 373), (374, 372, 373), (374, 373, 375), (376, 374, 375), (376, 375, 377), (378, 376, 377), (378, 377, 379), (283, 282, 297), (283, 297, 380), (284, 380, 381), (284, 381, 276), (284, 283, 380), (274, 284, 276), (271, 275, 382), (272, 271, 382), (120, 382, 121), (120, 272, 382), (306, 305, 321), (306, 321, 383), (292, 383, 296), (292, 306, 383), (297, 302, 384), (380, 297, 384), (381, 384, 385), (381, 385, 278), (381, 380, 384), (276, 381, 278), (127, 121, 382), (386, 127, 382), (277, 382, 275), (277, 386, 382), (390, 163, 162), (390, 162, 387), (389, 387, 388), (389, 390, 387), (388, 391, 392), (388, 392, 389), (383, 321, 320), (383, 320, 393), (296, 393, 299), (296, 383, 393), (395, 394, 396), (397, 395, 396), (314, 397, 396), (313, 397, 314), (394, 399, 398), (395, 399, 394), (398, 401, 400), (399, 401, 398), (400, 403, 402), (401, 403, 400), (405, 404, 402), (403, 405, 402), (407, 398, 406), (394, 398, 407), (406, 400, 408), (398, 400, 406), (408, 402, 409), (400, 402, 408), (409, 404, 410), (402, 404, 409), (407, 406, 411), (407, 411, 412), (406, 408, 413), (406, 413, 411), (408, 409, 414), (408, 414, 413), (409, 410, 415), (409, 415, 414), (416, 417, 412), (416, 412, 411), (418, 416, 411), (418, 411, 413), (419, 418, 413), (419, 413, 414), (419, 414, 415), (420, 419, 415), (422, 417, 416), (421, 422, 416), (421, 416, 418), (423, 421, 418), (423, 418, 419), (424, 423, 419), (424, 419, 420), (425, 424, 420), (430, 431, 427), (429, 427, 426), (429, 430, 427), (428, 426, 404), (428, 429, 426), (405, 428, 404), (433, 432, 431), (430, 433, 431), (435, 432, 434), (431, 432, 435), (435, 434, 436), (435, 436, 437), (438, 439, 437), (438, 437, 436), (441, 439, 438), (440, 441, 438), (442, 432, 433), (442, 433, 443), (442, 443, 201), (200, 442, 201), (427, 445, 444), (427, 431, 435), (427, 435, 445), (426, 444, 410), (426, 427, 444), (404, 426, 410), (394, 407, 446), (396, 394, 446), (315, 396, 446), (314, 396, 315), (434, 432, 442), (447, 442, 200), (447, 434, 442), (203, 447, 200), (445, 435, 437), (445, 437, 449), (444, 449, 448), (444, 445, 449), (410, 448, 415), (410, 444, 448), (446, 407, 412), (446, 412, 450), (315, 450, 316), (315, 446, 450), (447, 203, 221), (447, 221, 451), (447, 451, 436), (434, 447, 436), (452, 420, 415), (452, 415, 448), (452, 448, 449), (453, 452, 449), (439, 449, 437), (439, 453, 449), (438, 436, 451), (454, 438, 451), (239, 451, 221), (239, 454, 451), (317, 316, 450), (455, 317, 450), (417, 450, 412), (417, 455, 450), (425, 420, 452), (456, 452, 453), (456, 425, 452), (457, 453, 439), (457, 456, 453), (441, 457, 439), (455, 318, 317), (458, 318, 455), (422, 455, 417), (422, 458, 455), (239, 257, 459), (454, 459, 440), (454, 239, 459), (438, 454, 440), (460, 462, 425), (460, 425, 456), (460, 456, 457), (461, 460, 457), (463, 457, 441), (463, 461, 457), (465, 319, 318), (465, 318, 458), (464, 458, 422), (464, 465, 458), (257, 466, 467), (459, 257, 467), (440, 467, 468), (440, 459, 467), (384, 302, 462), (384, 462, 460), (384, 460, 461), (385, 384, 461), (278, 461, 463), (278, 385, 461), (393, 320, 319), (393, 319, 465), (299, 465, 464), (299, 393, 465), (466, 127, 386), (467, 466, 386), (468, 386, 277), (468, 467, 386), (331, 329, 469), (331, 469, 470), (328, 470, 308), (328, 331, 470), (472, 473, 348), (472, 348, 351), (471, 351, 350), (471, 472, 351), (346, 477, 475), (342, 475, 474), (342, 346, 475), (341, 342, 474), (339, 474, 476), (339, 341, 474), (477, 481, 479), (475, 479, 478), (475, 477, 479), (474, 478, 480), (474, 475, 478), (476, 474, 480), (470, 469, 482), (470, 482, 483), (308, 483, 307), (308, 470, 483), (479, 485, 484), (479, 481, 487), (479, 487, 485), (478, 484, 486), (478, 479, 484), (480, 478, 486), (483, 482, 488), (483, 488, 489), (307, 489, 309), (307, 483, 489), (489, 488, 490), (489, 490, 491), (309, 491, 310), (309, 489, 491), (487, 495, 493), (485, 487, 493), (484, 493, 492), (484, 485, 493), (486, 492, 494), (486, 484, 492), (497, 498, 473), (497, 473, 472), (497, 472, 471), (496, 497, 471), (501, 498, 497), (500, 501, 497), (499, 497, 496), (499, 500, 497), (500, 499, 502), (500, 502, 503), (500, 503, 504), (501, 500, 504), (491, 490, 505), (491, 505, 506), (491, 506, 311), (310, 491, 311), (495, 510, 508), (493, 508, 507), (493, 495, 508), (492, 507, 509), (492, 493, 507), (494, 492, 509), (502, 511, 512), (503, 512, 513), (503, 502, 512), (504, 503, 513), (510, 517, 515), (508, 510, 515), (507, 515, 514), (507, 508, 515), (509, 514, 516), (509, 507, 514), (506, 505, 518), (506, 518, 519), (311, 519, 312), (311, 506, 519), (521, 522, 513), (521, 513, 512), (520, 512, 511), (520, 521, 512), (517, 430, 429), (515, 517, 429), (514, 429, 428), (514, 515, 429), (516, 428, 405), (516, 514, 428), (519, 518, 395), (519, 395, 397), (312, 397, 313), (312, 519, 397), (523, 525, 281), (523, 281, 279), (524, 279, 280), (524, 280, 273), (524, 523, 279), (392, 524, 273), (526, 322, 304), (526, 304, 303), (527, 303, 291), (527, 526, 303), (269, 165, 163), (269, 163, 390), (270, 390, 389), (270, 269, 390), (443, 433, 522), (443, 522, 521), (201, 521, 520), (201, 443, 521), (529, 323, 322), (529, 322, 526), (528, 526, 527), (528, 529, 526), (531, 324, 323), (531, 323, 529), (530, 529, 528), (530, 531, 529), (532, 530, 528), (532, 528, 533), (535, 532, 533), (534, 532, 535), (536, 534, 535), (537, 534, 536), (539, 537, 536), (539, 536, 538), (538, 536, 540), (538, 540, 525), (539, 538, 543), (541, 539, 543), (542, 543, 544), (542, 544, 391), (542, 541, 543), (545, 542, 391), (545, 391, 388), (546, 545, 388), (160, 547, 548), (162, 160, 548), (158, 549, 547), (160, 158, 547), (156, 550, 549), (158, 156, 549), (154, 551, 550), (156, 154, 550), (152, 552, 551), (152, 551, 154), (152, 553, 552), (150, 553, 152), (148, 554, 553), (148, 553, 150), (146, 555, 554), (148, 146, 554), (146, 144, 556), (146, 556, 555), (142, 557, 556), (144, 142, 556), (140, 558, 557), (142, 140, 557), (138, 559, 558), (140, 138, 558), (560, 559, 138), (560, 138, 136), (560, 136, 134), (561, 560, 134), (562, 561, 134), (562, 134, 132), (562, 132, 130), (563, 562, 130), (563, 130, 128), (564, 563, 128), (69, 564, 128), (69, 128, 70), (543, 538, 525), (543, 525, 523), (544, 523, 524), (544, 524, 392), (544, 543, 523), (391, 544, 392), (162, 548, 565), (387, 162, 565), (388, 565, 546), (388, 387, 565), (532, 567, 530), (566, 567, 532), (534, 566, 532), (568, 566, 534), (537, 568, 534), (569, 568, 537), (539, 569, 537), (570, 569, 539), (531, 325, 324), (571, 531, 530), (571, 325, 531), (567, 571, 530), (570, 539, 541), (572, 541, 542), (572, 570, 541), (573, 542, 545), (573, 572, 542), (574, 573, 545), (546, 574, 545), (575, 574, 546), (547, 576, 577), (548, 547, 577), (549, 578, 576), (547, 549, 576), (550, 579, 578), (549, 550, 578), (551, 580, 579), (551, 579, 550), (552, 581, 580), (552, 580, 551), (553, 582, 581), (553, 581, 552), (553, 583, 582), (554, 583, 553), (554, 584, 583), (555, 584, 554), (555, 585, 584), (556, 585, 555), (556, 557, 586), (556, 586, 585), (557, 558, 587), (557, 587, 586), (558, 559, 588), (558, 588, 587), (589, 588, 559), (589, 559, 560), (590, 589, 560), (590, 560, 561), (591, 590, 561), (591, 561, 562), (592, 591, 562), (592, 562, 563), (593, 592, 563), (593, 563, 564), (68, 593, 564), (68, 564, 69), (548, 577, 594), (565, 548, 594), (546, 594, 575), (546, 565, 594), (595, 596, 567), (595, 567, 566), (597, 595, 566), (597, 566, 568), (598, 597, 568), (598, 568, 569), (599, 598, 569), (599, 569, 570), (600, 326, 325), (600, 325, 571), (596, 571, 567), (596, 600, 571), (601, 599, 570), (601, 570, 572), (602, 572, 573), (602, 601, 572), (603, 573, 574), (603, 602, 573), (354, 603, 574), (354, 574, 575), (577, 576, 604), (577, 604, 353), (576, 605, 604), (578, 605, 576), (578, 606, 605), (579, 606, 578), (579, 607, 606), (580, 607, 579), (608, 607, 580), (581, 608, 580), (582, 609, 608), (582, 608, 581), (583, 610, 609), (583, 609, 582), (583, 611, 610), (584, 611, 583), (585, 612, 611), (585, 611, 584), (586, 613, 612), (586, 612, 585), (587, 614, 613), (586, 587, 613), (614, 587, 588), (615, 614, 588), (615, 588, 589), (616, 615, 589), (616, 589, 590), (617, 616, 590), (617, 590, 591), (618, 617, 591), (618, 591, 592), (619, 618, 592), (619, 592, 593), (51, 619, 593), (51, 593, 68), (49, 51, 68), (354, 575, 594), (355, 354, 594), (353, 594, 577), (353, 355, 594), (596, 595, 334), (596, 334, 330), (597, 336, 334), (595, 597, 334), (597, 598, 338), (597, 338, 336), (598, 599, 340), (598, 340, 338), (596, 330, 332), (600, 332, 327), (600, 596, 332), (326, 600, 327), (602, 344, 343), (602, 603, 345), (602, 345, 344), (601, 602, 343), (599, 343, 340), (599, 601, 343), (603, 354, 347), (603, 347, 345), (357, 349, 353), (357, 353, 604), (357, 605, 359), (357, 604, 605), (359, 606, 361), (359, 605, 606), (361, 607, 363), (361, 606, 607), (607, 608, 365), (363, 607, 365), (365, 609, 367), (365, 608, 609), (367, 610, 369), (367, 609, 610), (371, 610, 611), (369, 610, 371), (371, 612, 373), (371, 611, 612), (375, 612, 613), (373, 612, 375), (614, 375, 613), (377, 375, 614), (614, 615, 379), (614, 379, 377), (379, 616, 620), (615, 616, 379), (620, 617, 621), (616, 617, 620), (621, 618, 622), (617, 618, 621), (622, 619, 623), (618, 619, 622), (619, 51, 50), (619, 50, 623), (116, 624, 164), (116, 164, 118), (533, 528, 527), (533, 527, 625), (114, 626, 624), (114, 624, 116), (99, 627, 628), (97, 627, 99), (103, 628, 629), (99, 628, 103), (540, 630, 287), (540, 287, 285), (624, 626, 157), (624, 157, 159), (112, 631, 626), (112, 626, 114), (111, 632, 631), (111, 631, 112), (164, 624, 159), (164, 159, 161), (72, 129, 633), (71, 129, 72), (633, 131, 634), (129, 131, 633), (634, 133, 635), (131, 133, 634), (635, 135, 636), (133, 135, 635), (636, 637, 82), (636, 82, 80), (636, 137, 637), (135, 137, 636), (111, 638, 632), (110, 638, 111), (637, 139, 639), (137, 139, 637), (97, 640, 627), (95, 640, 97), (639, 139, 141), (641, 639, 141), (635, 636, 80), (635, 80, 78), (641, 141, 143), (640, 641, 143), (640, 143, 145), (627, 640, 145), (165, 164, 161), (165, 161, 163), (627, 145, 147), (627, 147, 628), (389, 392, 273), (389, 273, 270), (625, 527, 291), (625, 291, 289), (634, 635, 78), (634, 78, 76), (630, 625, 289), (630, 289, 287), (628, 147, 149), (628, 149, 629), (629, 149, 151), (629, 151, 638), (639, 641, 89), (639, 89, 84), (637, 639, 84), (637, 84, 82), (525, 540, 285), (525, 285, 281), (110, 629, 638), (103, 629, 110), (633, 634, 76), (633, 76, 74), (632, 151, 153), (638, 151, 632), (72, 633, 74), (72, 74, 73), (95, 89, 641), (95, 641, 640), (153, 155, 631), (632, 153, 631), (626, 155, 157), (631, 155, 626), (61, 60, 167), (642, 61, 167), (169, 642, 167), (643, 642, 169), (171, 643, 169), (644, 643, 171), (644, 171, 173), (645, 644, 173), (645, 173, 175), (646, 645, 175), (646, 175, 177), (647, 646, 177), (179, 648, 647), (177, 179, 647), (181, 649, 648), (179, 181, 648), (183, 650, 649), (181, 183, 649), (185, 651, 650), (183, 185, 650), (187, 652, 651), (185, 187, 651), (652, 187, 189), (652, 189, 653), (653, 189, 191), (653, 191, 654), (191, 193, 655), (654, 191, 655), (193, 195, 656), (193, 656, 655), (195, 197, 657), (195, 657, 656), (197, 199, 658), (197, 658, 657), (199, 201, 520), (199, 520, 658), (517, 522, 433), (517, 433, 430), (659, 516, 405), (659, 405, 403), (660, 659, 403), (660, 403, 401), (661, 660, 401), (661, 401, 399), (518, 661, 399), (518, 399, 395), (642, 62, 61), (662, 62, 642), (643, 662, 642), (663, 662, 643), (644, 663, 643), (664, 663, 644), (645, 664, 644), (665, 664, 645), (646, 665, 645), (666, 665, 646), (647, 666, 646), (667, 666, 647), (648, 668, 667), (647, 648, 667), (649, 669, 668), (648, 649, 668), (650, 670, 669), (649, 650, 669), (670, 650, 651), (670, 651, 671), (671, 651, 652), (671, 652, 672), (672, 652, 653), (672, 653, 673), (674, 653, 654), (673, 653, 674), (654, 655, 675), (674, 654, 675), (676, 655, 656), (675, 655, 676), (656, 657, 677), (656, 677, 676), (657, 658, 678), (657, 678, 677), (658, 520, 511), (658, 511, 678), (510, 513, 522), (510, 522, 517), (679, 509, 516), (679, 516, 659), (680, 679, 659), (680, 659, 660), (681, 680, 660), (681, 660, 661), (505, 681, 661), (505, 661, 518), (682, 63, 62), (682, 62, 662), (683, 682, 662), (683, 662, 663), (684, 683, 663), (684, 663, 664), (685, 684, 664), (685, 664, 665), (686, 685, 665), (686, 665, 666), (687, 686, 666), (687, 666, 667), (688, 687, 667), (688, 667, 668), (668, 669, 689), (668, 689, 688), (690, 669, 670), (689, 669, 690), (691, 670, 671), (690, 670, 691), (692, 671, 672), (691, 671, 692), (693, 672, 673), (692, 672, 693), (693, 673, 674), (693, 674, 694), (694, 674, 675), (694, 675, 695), (695, 675, 676), (695, 676, 696), (696, 676, 677), (696, 677, 697), (697, 677, 678), (697, 678, 698), (511, 502, 698), (678, 511, 698), (504, 513, 510), (495, 504, 510), (494, 509, 679), (699, 494, 679), (699, 679, 680), (700, 699, 680), (700, 680, 681), (701, 700, 681), (701, 681, 505), (490, 701, 505), (64, 63, 682), (702, 64, 682), (703, 702, 682), (703, 682, 683), (703, 683, 684), (704, 703, 684), (704, 684, 685), (705, 704, 685), (705, 685, 686), (706, 705, 686), (706, 686, 687), (707, 706, 687), (707, 687, 688), (708, 707, 688), (689, 709, 708), (688, 689, 708), (690, 709, 689), (690, 710, 709), (691, 710, 690), (691, 711, 710), (691, 712, 711), (692, 712, 691), (693, 712, 692), (693, 713, 712), (694, 713, 693), (694, 714, 713), (715, 714, 694), (695, 715, 694), (695, 716, 715), (696, 716, 695), (697, 716, 696), (697, 717, 716), (697, 718, 717), (698, 718, 697), (698, 502, 499), (698, 499, 718), (487, 501, 504), (487, 504, 495), (719, 486, 494), (719, 494, 699), (720, 719, 699), (720, 699, 700), (721, 720, 700), (721, 700, 701), (490, 721, 701), (488, 721, 490), (65, 64, 702), (722, 65, 702), (723, 722, 702), (723, 702, 703), (724, 723, 703), (724, 703, 704), (724, 704, 705), (725, 724, 705), (725, 705, 706), (726, 725, 706), (726, 706, 707), (727, 726, 707), (707, 708, 728), (707, 728, 727), (708, 709, 729), (708, 729, 728), (710, 730, 729), (709, 710, 729), (711, 730, 710), (711, 731, 730), (711, 732, 731), (712, 732, 711), (712, 733, 732), (713, 733, 712), (713, 734, 733), (714, 734, 713), (715, 734, 714), (715, 735, 734), (715, 736, 735), (716, 736, 715), (717, 737, 736), (716, 717, 736), (717, 718, 738), (717, 738, 737), (499, 496, 738), (718, 499, 738), (481, 498, 501), (481, 501, 487), (739, 480, 486), (739, 486, 719), (720, 739, 719), (740, 739, 720), (741, 740, 720), (741, 720, 721), (488, 741, 721), (482, 741, 488), (66, 65, 722), (742, 66, 722), (743, 742, 722), (743, 722, 723), (744, 743, 723), (744, 723, 724), (744, 724, 725), (745, 744, 725), (746, 745, 725), (746, 725, 726), (746, 726, 727), (747, 746, 727), (728, 748, 747), (727, 728, 747), (728, 729, 749), (728, 749, 748), (730, 750, 749), (729, 730, 749), (730, 731, 751), (730, 751, 750), (732, 752, 751), (731, 732, 751), (732, 753, 752), (733, 753, 732), (733, 754, 753), (734, 754, 733), (735, 754, 734), (735, 755, 754), (735, 736, 756), (735, 756, 755), (736, 737, 757), (736, 757, 756), (738, 758, 757), (737, 738, 757), (738, 496, 471), (738, 471, 758), (473, 498, 481), (477, 473, 481), (759, 476, 480), (759, 480, 739), (740, 759, 739), (760, 759, 740), (761, 760, 740), (761, 740, 741), (482, 761, 741), (469, 761, 482), (67, 66, 742), (762, 67, 742), (743, 762, 742), (763, 762, 743), (744, 763, 743), (764, 763, 744), (765, 764, 744), (765, 744, 745), (765, 745, 746), (766, 765, 746), (766, 746, 747), (378, 766, 747), (748, 376, 378), (747, 748, 378), (749, 374, 376), (748, 749, 376), (749, 750, 372), (749, 372, 374), (751, 370, 372), (750, 751, 372), (752, 368, 370), (751, 752, 370), (753, 368, 752), (753, 366, 368), (753, 364, 366), (754, 364, 753), (362, 364, 754), (755, 362, 754), (755, 756, 360), (755, 360, 362), (756, 757, 358), (756, 358, 360), (758, 356, 358), (757, 758, 358), (758, 471, 350), (758, 350, 356), (346, 348, 473), (346, 473, 477), (337, 339, 476), (337, 476, 759), (335, 337, 759), (335, 759, 760), (333, 335, 760), (333, 760, 761), (469, 333, 761), (329, 333, 469), (50, 48, 67), (50, 67, 762), (623, 50, 762), (623, 762, 763), (622, 623, 763), (622, 763, 764), (621, 622, 764), (621, 764, 765), (620, 621, 765), (620, 765, 766), (379, 620, 766), (379, 766, 378), (535, 533, 625), (535, 625, 630), (536, 535, 630), (536, 630, 540), (52, 94, 767), (52, 767, 54), (94, 86, 768), (94, 768, 767), (86, 87, 769), (86, 769, 768), (88, 770, 769), (87, 88, 769), (88, 91, 771), (88, 771, 770), (92, 772, 771), (91, 92, 771), (773, 772, 92), (773, 92, 93), (774, 773, 93), (774, 93, 123), (774, 123, 101), (775, 774, 101), (776, 775, 101), (776, 101, 102), (777, 776, 102), (777, 102, 105), (107, 777, 105), (107, 778, 777), (107, 779, 778), (109, 779, 107), (122, 779, 109), (122, 780, 779), (781, 780, 122), (781, 122, 124), (781, 124, 125), (782, 781, 125), (783, 782, 125), (783, 125, 126), (783, 126, 127), (466, 783, 127), (278, 463, 468), (277, 278, 468), (301, 784, 462), (302, 301, 462), (784, 300, 785), (301, 300, 784), (785, 298, 786), (300, 298, 785), (786, 299, 464), (298, 299, 786), (767, 787, 55), (54, 767, 55), (787, 768, 788), (767, 768, 787), (788, 769, 789), (768, 769, 788), (769, 770, 790), (769, 790, 789), (771, 791, 790), (770, 771, 790), (771, 772, 268), (771, 268, 791), (268, 772, 773), (267, 268, 773), (267, 773, 774), (266, 267, 774), (266, 774, 775), (265, 266, 775), (265, 775, 776), (264, 265, 776), (263, 264, 776), (263, 776, 777), (778, 263, 777), (778, 262, 263), (779, 262, 778), (779, 261, 262), (260, 261, 779), (780, 260, 779), (259, 260, 780), (259, 780, 781), (259, 781, 782), (258, 259, 782), (256, 258, 782), (256, 782, 783), (257, 256, 783), (257, 783, 466), (463, 441, 440), (468, 463, 440), (784, 424, 425), (462, 784, 425), (784, 785, 423), (784, 423, 424), (785, 786, 421), (785, 421, 423), (421, 464, 422), (786, 464, 421), (55, 787, 255), (55, 255, 56), (787, 788, 254), (787, 254, 255), (788, 789, 253), (788, 253, 254), (789, 790, 252), (789, 252, 253), (790, 791, 251), (790, 251, 252), (791, 268, 250), (791, 250, 251)])
me_hpso7m.polygons.foreach_set('use_smooth', [True] * 1576)
me_hpso7m.polygons.foreach_set('material_index', [0, 0, 0, 0, 0, 0, 0, 0, 0, 0, 0, 0, 0, 0, 0, 0, 0, 0, 0, 0, 0, 0, 0, 0, 0, 0, 0, 0, 0, 0, 0, 0, 0, 0, 0, 0, 0, 0, 0, 0, 0, 0, 0, 0, 0, 0, 0, 0, 0, 0, 0, 0, 0, 0, 0, 0, 0, 0, 0, 0, 0, 0, 0, 0, 0, 0, 0, 0, 0, 0, 0, 0, 0, 0, 0, 0, 0, 0, 0, 0, 0, 0, 0, 0, 0, 0, 0, 0, 0, 0, 0, 0, 1, 1, 1, 1, 1, 1, 1, 1, 1, 1, 1, 1, 1, 1, 1, 1, 1, 1, 1, 1, 1, 1, 1, 1, 1, 1, 1, 1, 1, 1, 1, 1, 1, 1, 1, 1, 1, 1, 1, 1, 1, 1, 1, 1, 1, 1, 1, 1, 1, 1, 1, 1, 1, 1, 1, 1, 1, 1, 1, 1, 1, 1, 1, 1, 1, 1, 1, 1, 1, 1, 1, 1, 1, 1, 1, 1, 1, 1, 1, 1, 1, 1, 1, 1, 1, 1, 1, 1, 1, 1, 1, 1, 1, 1, 1, 1, 1, 1, 1, 1, 1, 1, 1, 1, 1, 1, 1, 1, 1, 1, 1, 1, 1, 1, 1, 1, 1, 1, 1, 1, 1, 1, 1, 1, 1, 1, 1, 1, 1, 1, 1, 1, 1, 1, 1, 1, 1, 1, 1, 1, 1, 1, 1, 1, 1, 1, 1, 1, 1, 1, 1, 1, 1, 1, 1, 1, 1, 1, 1, 1, 1, 1, 1, 1, 1, 1, 1, 1, 1, 1, 1, 1, 1, 1, 1, 1, 1, 1, 1, 1, 1, 1, 1, 1, 1, 1, 1, 1, 1, 1, 1, 1, 1, 1, 1, 1, 1, 1, 1, 1, 1, 1, 1, 1, 1, 1, 1, 1, 1, 1, 1, 1, 1, 1, 1, 1, 1, 1, 1, 1, 1, 1, 1, 1, 1, 1, 1, 1, 1, 1, 1, 1, 1, 1, 1, 1, 1, 1, 1, 1, 1, 1, 1, 1, 1, 1, 1, 1, 1, 1, 1, 1, 1, 1, 1, 1, 1, 1, 1, 1, 1, 1, 1, 1, 1, 1, 1, 1, 1, 1, 1, 1, 1, 1, 1, 1, 1, 1, 1, 1, 1, 1, 1, 1, 1, 1, 1, 1, 1, 1, 1, 1, 1, 1, 1, 1, 1, 1, 1, 1, 1, 1, 1, 1, 1, 1, 1, 1, 1, 1, 1, 1, 1, 1, 1, 1, 1, 1, 1, 1, 1, 1, 1, 1, 1, 1, 1, 1, 1, 1, 1, 1, 1, 1, 1, 1, 1, 1, 1, 1, 1, 1, 1, 1, 1, 1, 1, 1, 1, 1, 1, 1, 1, 1, 1, 1, 1, 1, 1, 1, 1, 1, 1, 1, 1, 1, 1, 1, 1, 1, 1, 1, 1, 1, 1, 1, 1, 1, 1, 1, 1, 1, 1, 1, 1, 1, 1, 1, 1, 1, 1, 1, 1, 1, 1, 1, 1, 1, 1, 1, 1, 1, 1, 1, 1, 1, 1, 1, 1, 1, 1, 1, 1, 1, 1, 1, 1, 1, 1, 1, 1, 1, 1, 1, 1, 1, 1, 1, 1, 1, 1, 1, 1, 1, 1, 1, 1, 1, 1, 1, 1, 1, 1, 1, 1, 1, 1, 1, 1, 1, 1, 1, 1, 1, 1, 1, 1, 1, 1, 1, 1, 1, 1, 1, 1, 1, 1, 1, 1, 1, 1, 1, 1, 1, 1, 1, 1, 1, 1, 1, 1, 1, 1, 1, 1, 1, 1, 1, 1, 1, 1, 1, 1, 1, 1, 1, 1, 1, 1, 1, 1, 1, 1, 1, 1, 1, 1, 1, 1, 1, 1, 1, 1, 1, 1, 1, 1, 1, 1, 1, 1, 1, 1, 1, 1, 1, 1, 1, 1, 1, 1, 1, 1, 1, 1, 1, 1, 1, 1, 1, 1, 1, 1, 1, 1, 1, 1, 1, 1, 1, 1, 1, 1, 1, 1, 1, 1, 1, 1, 1, 1, 1, 1, 1, 1, 1, 1, 1, 1, 1, 1, 1, 1, 1, 1, 1, 1, 1, 1, 1, 1, 1, 1, 1, 1, 1, 1, 1, 1, 1, 1, 1, 1, 1, 1, 1, 1, 1, 1, 1, 1, 1, 1, 1, 1, 1, 1, 1, 1, 1, 1, 1, 1, 1, 1, 1, 1, 1, 1, 1, 1, 1, 1, 1, 1, 1, 1, 1, 1, 1, 1, 1, 1, 1, 1, 1, 1, 1, 1, 1, 1, 1, 1, 1, 1, 1, 1, 1, 1, 1, 1, 1, 1, 1, 1, 1, 1, 1, 1, 1, 1, 1, 1, 1, 1, 1, 1, 1, 1, 1, 1, 1, 1, 1, 1, 1, 1, 1, 1, 1, 1, 1, 1, 1, 1, 1, 1, 1, 1, 1, 1, 1, 1, 1, 1, 1, 1, 1, 1, 1, 1, 1, 1, 1, 1, 1, 1, 1, 1, 1, 1, 1, 1, 1, 1, 1, 1, 1, 1, 1, 1, 1, 1, 1, 1, 1, 1, 1, 1, 1, 1, 1, 1, 1, 1, 1, 1, 1, 1, 1, 1, 1, 1, 1, 1, 1, 1, 1, 1, 1, 1, 1, 1, 1, 1, 1, 1, 1, 1, 1, 1, 1, 1, 1, 1, 1, 1, 1, 1, 1, 1, 1, 1, 1, 1, 1, 1, 1, 1, 1, 1, 1, 1, 1, 1, 1, 1, 1, 1, 1, 1, 1, 1, 1, 1, 1, 1, 1, 1, 1, 1, 1, 1, 1, 1, 1, 1, 1, 1, 1, 1, 1, 1, 1, 1, 1, 1, 1, 1, 1, 1, 1, 1, 1, 1, 1, 1, 1, 1, 1, 1, 1, 1, 1, 1, 1, 1, 1, 1, 1, 1, 1, 1, 1, 1, 1, 1, 1, 1, 1, 1, 1, 1, 1, 1, 1, 1, 1, 1, 1, 1, 1, 1, 1, 1, 1, 1, 1, 1, 1, 1, 1, 1, 1, 1, 1, 1, 1, 1, 1, 1, 1, 1, 1, 1, 1, 1, 1, 1, 1, 1, 1, 1, 1, 1, 1, 1, 1, 1, 1, 1, 1, 1, 1, 1, 1, 1, 1, 1, 1, 1, 1, 1, 1, 1, 1, 1, 1, 1, 1, 1, 1, 1, 1, 1, 1, 1, 1, 1, 1, 1, 1, 1, 1, 1, 1, 1, 1, 1, 1, 1, 1, 1, 1, 1, 1, 1, 1, 1, 1, 1, 1, 1, 1, 1, 1, 1, 1, 1, 1, 1, 1, 1, 1, 1, 1, 1, 1, 1, 1, 1, 1, 1, 1, 1, 1, 1, 1, 1, 1, 1, 1, 1, 1, 1, 1, 1, 1, 1, 1, 1, 1, 1, 1, 1, 1, 1, 1, 1, 1, 1, 1, 1, 1, 1, 1, 1, 1, 1, 1, 1, 1, 1, 1, 1, 1, 1, 1, 1, 1, 1, 1, 1, 1, 1, 1, 1, 1, 1, 1, 1, 1, 1, 1, 1, 1, 1, 1, 1, 1, 1, 1, 1, 1, 1, 1, 1, 1, 1, 1, 1, 1, 1, 1, 1, 1, 1, 1, 1, 1, 1, 1, 1, 1, 1, 1, 1, 1, 1, 1, 1, 1, 1, 1, 1, 1, 1, 1, 1, 1, 1, 1, 1, 1, 1, 1, 1, 1, 1, 1, 1, 1, 1, 1, 1, 1, 1, 1, 1, 1, 1, 1, 1, 1, 1, 1, 1, 1, 1, 1, 1, 1, 1, 1, 1, 1, 1, 1, 1, 1, 1, 1, 1, 1, 1, 1, 1, 1, 1, 1, 1, 1, 1, 1, 1, 1, 1, 1, 1, 1, 1, 1, 1, 1, 1, 1, 1, 1, 1, 1, 1, 1, 1, 1, 1, 1, 1, 1, 1, 1, 1, 1, 1, 1, 1, 1, 1, 1, 1, 1, 1, 1, 1, 1, 1, 1, 1, 1, 1, 1, 1, 1, 1, 1, 1, 1, 1, 1, 1, 1, 1, 1, 1, 1, 1, 1, 1, 1, 1, 1, 1, 1, 1, 1, 1, 1, 1, 1, 1, 1, 1, 1, 1, 1, 1, 1, 1, 1, 1, 1, 1, 1, 1, 1, 1, 1, 1, 1, 1, 1, 1, 1, 1, 1, 1, 1, 1, 1, 1, 1, 1, 1, 1, 1, 1, 1, 1, 1, 1, 1, 1, 1, 1, 1, 1, 1, 1, 1, 1, 1, 1, 1, 1, 1, 1, 1, 1, 1, 1, 1, 1, 1, 1, 1, 1, 1, 1, 1, 1, 1, 1, 1, 1, 1, 1, 1, 1, 1, 1, 1, 1, 1, 1, 1, 1, 1, 1, 1, 1, 1, 1, 1, 1, 1, 1, 1, 1, 1, 1, 1, 1, 1, 1, 1, 1, 1, 1, 1, 1, 1, 1, 1, 1, 1, 1, 1, 1, 1, 1, 1, 1, 1, 1, 1, 1, 1, 1, 1, 1, 1, 1, 1, 1, 1, 1, 1, 1, 1, 1, 1, 1, 1, 1, 1, 1, 1, 1, 1, 1, 1, 1, 1, 1, 1, 1, 1, 1, 1, 1, 1, 1, 1, 1, 1, 1, 1, 1, 1, 1, 1, 1, 1, 1, 1, 1, 1, 1, 1, 1, 1, 1, 1, 1, 1, 1, 1, 1, 1, 1, 1, 1, 1, 1, 1, 1, 1, 1, 1, 1, 1, 1, 1, 1, 1, 1, 1, 1, 1, 1, 1, 1, 1, 1, 1, 1, 1, 1, 1, 1, 1, 1, 1, 1, 1, 1, 1, 1, 1, 1, 1, 1, 1, 1, 1, 1, 1, 1, 1, 1, 1, 1, 1, 1, 1, 1, 1, 1, 1, 1, 1, 1, 1, 1, 1, 1, 1, 1, 1, 1, 1, 1, 1, 1, 1, 1, 1, 1, 1, 1, 1, 1, 1, 1, 1])
me_hpso7m.materials.append(mat_trunk)
me_hpso7m.materials.append(mat_surface_style_4943)
me_hpso7m.update()

# ---- objects
ob_hpso7m = bpy.data.objects.new('HPSo7m', me_hpso7m)

# ---- transforms, parenting, visibility, modifiers, constraints
ob_hpso7m.location = (0.0, 0.0, 0.0)

# ---- collection membership
col_collection.objects.link(ob_hpso7m)

# ---- scene / render settings (as saved in the file)
scene.frame_start = 1; scene.frame_end = 250; scene.frame_set(1)
scene.render.engine = 'BLENDER_EEVEE_NEXT'
scene.render.image_settings.color_mode = 'RGB'
scene.cycles.sampling_pattern = 'TABULATED_SOBOL'
scene.view_settings.view_transform = 'Filmic'
bpy.context.view_layer.update()

# ---- added for rendering (the .blend has no active camera and no usable light): camera, sun
cam_auto = bpy.data.cameras.new('AutoCamera')
cam_auto.lens = 50.0
cam_auto.sensor_width = 36.0
cam_auto.clip_end = 1000.0
ob_auto_camera = bpy.data.objects.new('AutoCamera', cam_auto)
scene.collection.objects.link(ob_auto_camera)
ob_auto_camera.location = (7.57329, -9.08795, 9.55863)
ob_auto_camera.rotation_euler = (1.09748, -7.21219e-08, 0.694738)
scene.camera = ob_auto_camera
light_auto_sun = bpy.data.lights.new('AutoSun', 'SUN')
light_auto_sun.energy = 3.0
light_auto_sun.angle = 0.0523599
ob_auto_sun = bpy.data.objects.new('AutoSun', light_auto_sun)
scene.collection.objects.link(ob_auto_sun)
ob_auto_sun.rotation_euler = (0.872665, 0.174533, 0.523599)
bpy.context.view_layer.update()
